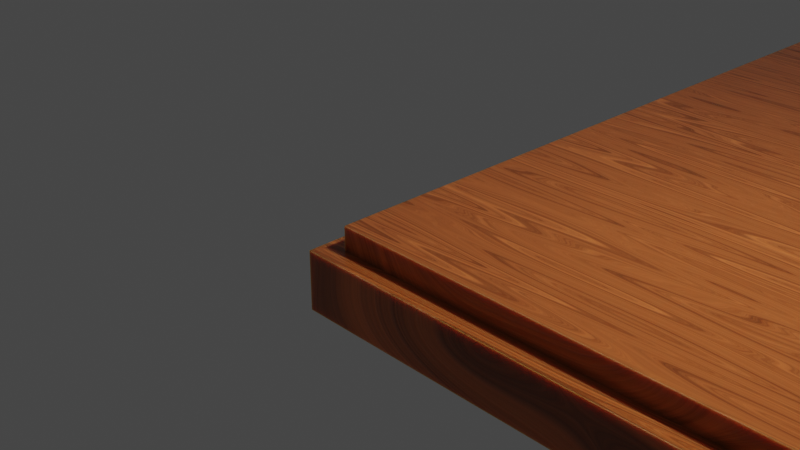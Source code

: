 # Source: wood_floor.blend  (saved by Blender 2.90.8; exported with 4.5.12 LTS)
import bpy
from mathutils import Matrix  # noqa: F401  (used for matrix-valued properties, if any)

bpy.ops.wm.read_factory_settings(use_empty=True)
scene = bpy.context.scene
scene.name = 'Scene'

# ---- collections
col_collection = bpy.data.collections.new('Collection'); scene.collection.children.link(col_collection)

# ---- materials (node trees are filled in below, after node groups)
mat_material_002 = bpy.data.materials.new('Material.002')
mat_material_002.use_transparent_shadow = False

# ---- material node trees
mat_material_002.use_nodes = True; mat_material_002.node_tree.nodes.clear()
_N = mat_material_002.node_tree.nodes; _L = mat_material_002.node_tree.links
n0 = _N.new('ShaderNodeTexNoise'); n0.name = 'Musgrave Texture'; n0.location = (-525, 266)
n0.width = 150
n0.normalize = False
n0.inputs[2].default_value = 0.6
n0.inputs[3].default_value = 1.0
n0.inputs[4].default_value = 0.25
n1 = _N.new('ShaderNodeMapping'); n1.name = 'Mapping'; n1.location = (-757, 355)
n1.inputs[3].default_value = (0.6, 9.8, 1.0)
n2 = _N.new('ShaderNodeTexCoord'); n2.name = 'Texture Coordinate'; n2.location = (-996, 235)
n3 = _N.new('ShaderNodeOutputMaterial'); n3.name = 'Material Output'; n3.location = (487, 296)
n4 = _N.new('ShaderNodeBsdfPrincipled'); n4.name = 'Principled BSDF'; n4.location = (197, 296)
n4.distribution = 'GGX'
n4.subsurface_method = 'RANDOM_WALK_SKIN'
n4.inputs[3].default_value = 1.45
n4.inputs[8].default_value = 1.0
n4.inputs[10].default_value = 0.04
n4.inputs[27].default_value = (0.0, 0.0, 0.0, 1.0)
n4.inputs[28].default_value = 1.0
n5 = _N.new('ShaderNodeBump'); n5.name = 'Bump'; n5.location = (-86, -217)
n5.inputs[0].default_value = 0.1
n5.inputs[1].default_value = 1.0
n5.inputs[2].default_value = 1.0
n6 = _N.new('ShaderNodeValToRGB'); n6.name = 'ColorRamp'; n6.location = (-125, 335)
while len(n6.color_ramp.elements) > 1: n6.color_ramp.elements.remove(n6.color_ramp.elements[-1])
n6.color_ramp.elements[0].position = 0.0; n6.color_ramp.elements[0].color = (1.0, 0.2502, 0.05781, 1.0)
_e = n6.color_ramp.elements.new(0.2255); _e.color = (1.0, 0.2502, 0.05781, 1.0)
_e = n6.color_ramp.elements.new(0.6836); _e.color = (0.0, 0.0, 0.0, 1.0)
n7 = _N.new('ShaderNodeTexNoise'); n7.name = 'Noise Texture'; n7.location = (-322, 270)
n7.inputs[2].default_value = 2.1
n7.inputs[3].default_value = 18.0
n7.inputs[4].default_value = 0.8
n7.inputs[8].default_value = 0.8
n8 = _N.new('ShaderNodeValToRGB'); n8.name = 'ColorRamp.001'; n8.location = (-103, 92)
while len(n8.color_ramp.elements) > 1: n8.color_ramp.elements.remove(n8.color_ramp.elements[-1])
n8.color_ramp.elements[0].position = 0.5164; n8.color_ramp.elements[0].color = (0.0, 0.0, 0.0, 1.0)
_e = n8.color_ramp.elements.new(0.8945); _e.color = (1.0, 1.0, 1.0, 1.0)
n9 = _N.new('ShaderNodeMix'); n9.name = 'Mix'; n9.location = (27, 176)
n9.data_type = 'RGBA'
n9.inputs[0].default_value = 0.04
_L.new(n4.outputs[0], n3.inputs[0])
_L.new(n0.outputs[0], n7.inputs[0])
_L.new(n2.outputs[3], n1.inputs[0])
_L.new(n1.outputs[0], n0.inputs[0])
_L.new(n7.outputs[0], n6.inputs[0])
_L.new(n7.outputs[0], n5.inputs[3])
_L.new(n5.outputs[0], n4.inputs[5])
_L.new(n7.outputs[0], n8.inputs[0])
_L.new(n8.outputs[0], n4.inputs[2])
_L.new(n6.outputs[0], n9.inputs[6])
_L.new(n6.outputs[0], n9.inputs[7])
_L.new(n9.outputs[2], n4.inputs[0])
n3.is_active_output = True

# ---- world
world_world = bpy.data.worlds.new('World'); scene.world = world_world
world_world.use_nodes = True; world_world.node_tree.nodes.clear()
_N = world_world.node_tree.nodes; _L = world_world.node_tree.links
n0 = _N.new('ShaderNodeOutputWorld'); n0.name = 'World Output'; n0.location = (300, 300)
n1 = _N.new('ShaderNodeBackground'); n1.name = 'Background'; n1.location = (10, 300)
n1.inputs[0].default_value = (0.05088, 0.05088, 0.05088, 1.0)
_L.new(n1.outputs[0], n0.inputs[0])
n0.is_active_output = True
world_world.color = (0.05088, 0.05088, 0.05088)
world_world.use_sun_shadow = False
world_world.sun_shadow_jitter_overblur = 0.0

# ---- cameras
cam_camera = bpy.data.cameras.new('Camera')
cam_camera.clip_end = 100.0
cam_camera.ortho_scale = 7.314

# ---- lights
light_light = bpy.data.lights.new('Light', 'POINT')
light_light.transmission_factor = 0.0
light_light.energy = 1000.0
light_light.shadow_soft_size = 0.1
light_light.shadow_maximum_resolution = 0.006
light_light.use_absolute_resolution = True

# ---- meshes
me_plane = bpy.data.meshes.new('Plane')
me_plane.from_pydata([(-9.805, -9.805, 0.0), (9.805, -9.805, 0.0), (-9.805, 9.805, 0.0), (9.805, 9.805, 0.0), (-9.955, 9.955, -0.4092), (-9.955, -9.955, -0.4092), (9.955, -9.955, -0.4092), (9.955, 9.955, -0.4092), (0.15, -9.805, 0.0), (0.15, 9.805, 0.0), (0.0, -9.955, -0.4092), (0.0, 9.955, -0.4092), (-9.805, -0.15, 0.0), (9.805, -0.15, 0.0), (-9.955, 0.0, -0.4092), (9.955, 0.0, -0.4092), (0.0, 0.0, -0.4092), (0.15, -0.15, 0.0), (-0.15, -9.805, 0.0), (9.955, -9.955, 0.0), (-0.15, -0.15, 0.0), (9.805, 0.15, 0.0), (-9.805, 0.15, 0.0), (-9.955, -9.955, 0.0), (0.0, -9.955, 0.0), (0.15, 0.15, 0.0), (9.955, 0.0, 0.0), (9.955, 9.955, 0.0), (-0.15, 9.805, 0.0), (-0.15, 0.15, 0.0), (0.0, 9.955, 0.0), (-9.955, 9.955, 0.0), (-9.955, 0.0, 0.0), (0.0, 0.0, 0.0), (0.15, -9.805, 0.1662), (9.805, -9.805, 0.1662), (0.15, -0.15, 0.1662), (9.805, -0.15, 0.1662), (-9.805, -0.15, 0.1662), (-9.805, -9.805, 0.1662), (-0.15, -9.805, 0.1662), (-0.15, -0.15, 0.1662), (9.805, 0.15, 0.1662), (9.805, 9.805, 0.1662), (0.15, 9.805, 0.1662), (0.15, 0.15, 0.1662), (-0.15, 9.805, 0.1662), (-9.805, 9.805, 0.1662), (-9.805, 0.15, 0.1662), (-0.15, 0.15, 0.1662)], [], [(3, 43, 42, 21), (16, 11, 7, 15), (26, 15, 7, 27), (32, 14, 5, 23), (30, 11, 4, 31), (24, 10, 6, 19), (23, 5, 10, 24), (27, 7, 11, 30), (14, 4, 11, 16), (8, 34, 36, 17), (0, 39, 38, 12), (5, 14, 16, 10), (31, 4, 14, 32), (19, 6, 15, 26), (10, 16, 15, 6), (1, 35, 34, 8), (8, 24, 19, 1), (17, 33, 24, 8), (1, 19, 26, 13), (13, 26, 33, 17), (12, 32, 23, 0), (0, 23, 24, 18), (18, 24, 33, 20), (20, 33, 32, 12), (21, 26, 27, 3), (3, 27, 30, 9), (9, 30, 33, 25), (25, 33, 26, 21), (28, 30, 31, 2), (2, 31, 32, 22), (29, 33, 30, 28), (22, 32, 33, 29), (45, 42, 43, 44), (48, 49, 46, 47), (39, 40, 41, 38), (34, 35, 37, 36), (18, 40, 39, 0), (2, 47, 46, 28), (13, 37, 35, 1), (9, 44, 43, 3), (20, 41, 40, 18), (22, 48, 47, 2), (17, 36, 37, 13), (25, 45, 44, 9), (12, 38, 41, 20), (28, 46, 49, 29), (21, 42, 45, 25), (29, 49, 48, 22)])
_uv = me_plane.uv_layers.new(name='UVMap')
_uv.uv.foreach_set('vector', [0.9925, 0.9925, 0.9925, 0.9925, 0.9925, 0.5075, 0.9925, 0.5075, 0.5, 0.5, 0.5, 1.0, 1.0, 1.0, 1.0, 0.5, 1.0, 0.5, 1.0, 0.5, 1.0, 1.0, 1.0, 1.0, 0.0, 0.5, 0.0, 0.5, 0.0, 0.0, 0.0, 0.0, 0.5, 1.0, 0.5, 1.0, 0.0, 1.0, 0.0, 1.0, 0.5, 0.0, 0.5, 0.0, 1.0, 0.0, 1.0, 0.0, 0.0, 0.0, 0.0, 0.0, 0.5, 0.0, 0.5, 0.0, 1.0, 1.0, 1.0, 1.0, 0.5, 1.0, 0.5, 1.0, 0.0, 0.5, 0.0, 1.0, 0.5, 1.0, 0.5, 0.5, 0.5075, 0.007534, 0.5075, 0.007534, 0.5075, 0.4925, 0.5075, 0.4925, 0.007534, 0.007534, 0.007534, 0.007534, 0.007534, 0.4925, 0.007534, 0.4925, 0.0, 0.0, 0.0, 0.5, 0.5, 0.5, 0.5, 0.0, 0.0, 1.0, 0.0, 1.0, 0.0, 0.5, 0.0, 0.5, 1.0, 0.0, 1.0, 0.0, 1.0, 0.5, 1.0, 0.5, 0.5, 0.0, 0.5, 0.5, 1.0, 0.5, 1.0, 0.0, 0.9925, 0.007534, 0.9925, 0.007534, 0.5075, 0.007534, 0.5075, 0.007534, 0.5075, 0.007534, 0.5, 0.0, 1.0, 0.0, 0.9925, 0.007534, 0.5075, 0.4925, 0.5, 0.5, 0.5, 0.0, 0.5075, 0.007534, 0.9925, 0.007534, 1.0, 0.0, 1.0, 0.5, 0.9925, 0.4925, 0.9925, 0.4925, 1.0, 0.5, 0.5, 0.5, 0.5075, 0.4925, 0.007534, 0.4925, 0.0, 0.5, 0.0, 0.0, 0.007534, 0.007534, 0.007534, 0.007534, 0.0, 0.0, 0.5, 0.0, 0.4925, 0.007534, 0.4925, 0.007534, 0.5, 0.0, 0.5, 0.5, 0.4925, 0.4925, 0.4925, 0.4925, 0.5, 0.5, 0.0, 0.5, 0.007534, 0.4925, 0.9925, 0.5075, 1.0, 0.5, 1.0, 1.0, 0.9925, 0.9925, 0.9925, 0.9925, 1.0, 1.0, 0.5, 1.0, 0.5075, 0.9925, 0.5075, 0.9925, 0.5, 1.0, 0.5, 0.5, 0.5075, 0.5075, 0.5075, 0.5075, 0.5, 0.5, 1.0, 0.5, 0.9925, 0.5075, 0.4925, 0.9925, 0.5, 1.0, 0.0, 1.0, 0.007534, 0.9925, 0.007534, 0.9925, 0.0, 1.0, 0.0, 0.5, 0.007534, 0.5075, 0.4925, 0.5075, 0.5, 0.5, 0.5, 1.0, 0.4925, 0.9925, 0.007534, 0.5075, 0.0, 0.5, 0.5, 0.5, 0.4925, 0.5075, 0.5075, 0.5075, 0.9925, 0.5075, 0.9925, 0.9925, 0.5075, 0.9925, 0.007534, 0.5075, 0.4925, 0.5075, 0.4925, 0.9925, 0.007534, 0.9925, 0.007534, 0.007534, 0.4925, 0.007534, 0.4925, 0.4925, 0.007534, 0.4925, 0.5075, 0.007534, 0.9925, 0.007534, 0.9925, 0.4925, 0.5075, 0.4925, 0.4925, 0.007534, 0.4925, 0.007534, 0.007534, 0.007534, 0.007534, 0.007534, 0.007534, 0.9925, 0.007534, 0.9925, 0.4925, 0.9925, 0.4925, 0.9925, 0.9925, 0.4925, 0.9925, 0.4925, 0.9925, 0.007534, 0.9925, 0.007534, 0.5075, 0.9925, 0.5075, 0.9925, 0.9925, 0.9925, 0.9925, 0.9925, 0.4925, 0.4925, 0.4925, 0.4925, 0.4925, 0.007534, 0.4925, 0.007534, 0.007534, 0.5075, 0.007534, 0.5075, 0.007534, 0.9925, 0.007534, 0.9925, 0.5075, 0.4925, 0.5075, 0.4925, 0.9925, 0.4925, 0.9925, 0.4925, 0.5075, 0.5075, 0.5075, 0.5075, 0.5075, 0.9925, 0.5075, 0.9925, 0.007534, 0.4925, 0.007534, 0.4925, 0.4925, 0.4925, 0.4925, 0.4925, 0.4925, 0.9925, 0.4925, 0.9925, 0.4925, 0.5075, 0.4925, 0.5075, 0.9925, 0.5075, 0.9925, 0.5075, 0.5075, 0.5075, 0.5075, 0.5075, 0.4925, 0.5075, 0.4925, 0.5075, 0.007534, 0.5075, 0.007534, 0.5075])
me_plane.materials.append(mat_material_002)
me_plane.use_mirror_x = True
me_plane.update()

# ---- objects
ob_light = bpy.data.objects.new('Light', light_light)
ob_camera = bpy.data.objects.new('Camera', cam_camera)
ob_lefloor = bpy.data.objects.new('LeFloor', me_plane)

# ---- transforms, parenting, visibility, modifiers, constraints
ob_light.location = (4.076, 1.005, 5.904)
ob_light.rotation_euler = (0.6503, 0.05522, 1.866)
ob_light.lock_rotations_4d = False
ob_light.empty_display_type = 'ARROWS'
ob_light.color = (0.0, 0.0, 0.0, 0.0)
ob_light.lineart.crease_threshold = 0.0
ob_camera.location = (7.359, -6.926, 4.958)
ob_camera.rotation_euler = (1.109, 0.0, 0.8149)
ob_camera.lock_rotations_4d = False
ob_camera.empty_display_type = 'ARROWS'
ob_camera.color = (0.0, 0.0, 0.0, 0.0)
ob_camera.display_type = 'WIRE'
ob_camera.lineart.crease_threshold = 0.0
ob_lefloor.location = (15.92, 14.91, 0.0)
ob_lefloor.scale = (1.608, 1.608, 1.608)
ob_lefloor.lineart.crease_threshold = 0.0
ob_lefloor.use_mesh_mirror_x = True

# ---- collection membership
col_collection.objects.link(ob_light)
col_collection.objects.link(ob_camera)
col_collection.objects.link(ob_lefloor)

# ---- scene / render settings (as saved in the file)
scene.camera = ob_camera
scene.frame_start = 1; scene.frame_end = 250; scene.frame_set(1)
scene.render.engine = 'BLENDER_EEVEE_NEXT'
scene.cycles.use_denoising = False
scene.cycles.samples = 128
scene.cycles.sampling_pattern = 'TABULATED_SOBOL'
scene.cycles.use_adaptive_sampling = False
scene.cycles.use_light_tree = False
scene.view_settings.view_transform = 'Filmic'
bpy.context.view_layer.update()
